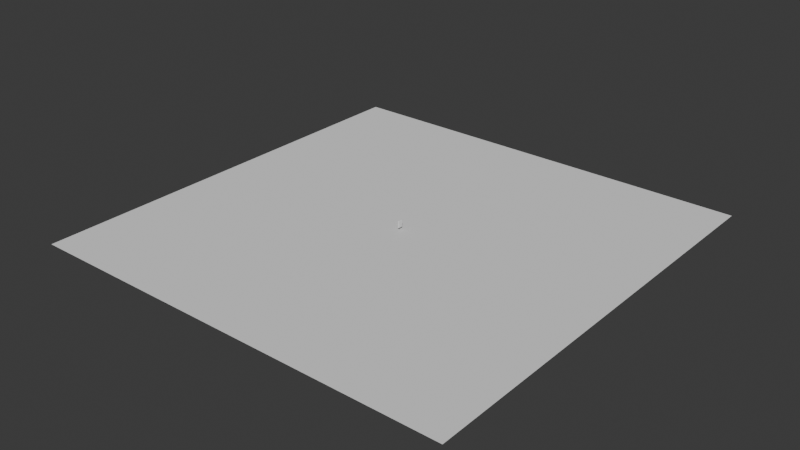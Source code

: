 # Source: Highway.blend  (saved by Blender 4.0.36; exported with 4.5.12 LTS)
import bpy
from mathutils import Matrix  # noqa: F401  (used for matrix-valued properties, if any)

bpy.ops.wm.read_factory_settings(use_empty=True)
scene = bpy.context.scene
scene.name = 'Scene'

# ---- collections
col_collection = bpy.data.collections.new('Collection'); scene.collection.children.link(col_collection)

# ---- world
world_world = bpy.data.worlds.new('World'); scene.world = world_world
world_world.use_nodes = True; world_world.node_tree.nodes.clear()
_N = world_world.node_tree.nodes; _L = world_world.node_tree.links
n0 = _N.new('ShaderNodeOutputWorld'); n0.name = 'World Output'; n0.location = (300, 300)
n1 = _N.new('ShaderNodeBackground'); n1.name = 'Background'; n1.location = (10, 300)
n1.inputs[0].default_value = (0.05088, 0.05088, 0.05088, 1.0)
_L.new(n1.outputs[0], n0.inputs[0])
n0.is_active_output = True
world_world.color = (0.05088, 0.05088, 0.05088)
world_world.use_sun_shadow = False
world_world.sun_shadow_jitter_overblur = 0.0

# ---- meshes
me_cube_001 = bpy.data.meshes.new('Cube.001')
me_cube_001.from_pydata([(-0.5262, -2.507, -4.089), (-0.5262, -2.794, -3.803), (-0.8123, -2.507, -3.803), (-0.5262, -2.794, 3.727), (-0.5262, -2.507, 4.014), (-0.8123, -2.507, 3.727), (-0.5262, 2.443, -4.089), (-0.8123, 2.443, -3.803), (-0.5262, 2.729, -3.803), (-0.5262, 2.443, 4.014), (-0.5262, 2.729, 3.727), (-0.8123, 2.443, 3.727), (0.4643, -2.507, -4.089), (0.7505, -2.507, -3.803), (0.4643, -2.794, -3.803), (0.4643, -2.507, 4.014), (0.4643, -2.794, 3.727), (0.7505, -2.507, 3.727), (0.4643, 2.443, -4.089), (0.4643, 2.729, -3.803), (0.7505, 2.443, -3.803), (0.4643, 2.443, 4.014), (0.7505, 2.443, 3.727), (0.4643, 2.729, 3.727)], [], [(14, 16, 3, 1), (20, 22, 17, 13), (21, 9, 4, 15), (2, 5, 11, 7), (8, 10, 23, 19), (0, 1, 2), (3, 4, 5), (6, 7, 8), (9, 10, 11), (12, 13, 14), (15, 16, 17), (18, 19, 20), (21, 22, 23), (6, 0, 2, 7), (1, 3, 5, 2), (4, 9, 11, 5), (10, 8, 7, 11), (18, 6, 8, 19), (9, 21, 23, 10), (22, 20, 19, 23), (12, 18, 20, 13), (21, 15, 17, 22), (16, 14, 13, 17), (0, 12, 14, 1), (15, 4, 3, 16), (6, 18, 12, 0)])
_uv = me_cube_001.uv_layers.new(name='UVMap')
_uv.uv.foreach_set('vector', [0.4108, 0.7858, 0.5892, 0.7858, 0.5892, 0.9642, 0.4108, 0.9642, 0.4108, 0.5358, 0.5892, 0.5358, 0.5892, 0.7142, 0.4108, 0.7142, 0.6608, 0.5358, 0.8392, 0.5358, 0.8392, 0.7142, 0.6608, 0.7142, 0.4108, 0.03577, 0.5892, 0.03577, 0.5892, 0.2142, 0.4108, 0.2142, 0.4108, 0.2858, 0.5892, 0.2858, 0.5892, 0.4642, 0.4108, 0.4642, 0.1608, 0.7142, 0.1608, 0.75, 0.125, 0.7142, 0.5892, 0.0, 0.625, 0.03577, 0.5892, 0.03577, 0.1608, 0.5358, 0.125, 0.5358, 0.1608, 0.5, 0.625, 0.2142, 0.5892, 0.25, 0.5892, 0.2142, 0.3392, 0.7142, 0.375, 0.7142, 0.3392, 0.75, 0.625, 0.7858, 0.5892, 0.7858, 0.5892, 0.75, 0.3392, 0.5358, 0.3392, 0.5, 0.375, 0.5358, 0.625, 0.4642, 0.5892, 0.5, 0.5892, 0.4642, 0.1608, 0.5358, 0.1608, 0.7142, 0.125, 0.7142, 0.125, 0.5358, 0.4108, 0.0, 0.5892, 0.0, 0.5892, 0.03577, 0.4108, 0.03577, 0.625, 0.03577, 0.625, 0.2142, 0.5892, 0.2142, 0.5892, 0.03577, 0.5892, 0.2858, 0.4108, 0.2858, 0.4108, 0.2142, 0.5892, 0.2142, 0.3392, 0.5358, 0.1608, 0.5358, 0.1608, 0.5, 0.3392, 0.5, 0.625, 0.2858, 0.625, 0.4642, 0.5892, 0.4642, 0.5892, 0.2858, 0.5892, 0.5358, 0.4108, 0.5358, 0.4108, 0.4642, 0.5892, 0.4642, 0.3392, 0.7142, 0.3392, 0.5358, 0.4108, 0.5358, 0.4108, 0.7142, 0.6608, 0.5358, 0.6608, 0.7142, 0.5892, 0.7142, 0.5892, 0.5358, 0.5892, 0.7858, 0.4108, 0.7858, 0.4108, 0.7142, 0.5892, 0.7142, 0.1608, 0.7142, 0.3392, 0.7142, 0.3392, 0.75, 0.1608, 0.75, 0.625, 0.7858, 0.625, 0.9642, 0.5892, 0.9642, 0.5892, 0.7858, 0.1608, 0.5358, 0.3392, 0.5358, 0.3392, 0.7142, 0.1608, 0.7142])
me_cube_001.update()
me_plane = bpy.data.meshes.new('Plane')
me_plane.from_pydata([(-1.0, -1.0, 0.0), (1.0, -1.0, 0.0), (-1.0, 1.0, 0.0), (1.0, 1.0, 0.0)], [], [(0, 1, 3, 2)])
_uv = me_plane.uv_layers.new(name='UVMap')
_uv.uv.foreach_set('vector', [0.0, 0.0, 1.0, 0.0, 1.0, 1.0, 0.0, 1.0])
me_plane.update()

# ---- objects
ob_highway = bpy.data.objects.new('Highway', me_cube_001)
ob_plane = bpy.data.objects.new('Plane', me_plane)

# ---- transforms, parenting, visibility, modifiers, constraints
ob_highway.location = (0.0, 0.0, 6.936)
ob_plane.location = (0.0, 0.0, 0.0)
ob_plane.scale = (250.0, 250.0, 1.0)

# ---- collection membership
col_collection.objects.link(ob_highway)
col_collection.objects.link(ob_plane)

# ---- scene / render settings (as saved in the file)
scene.frame_start = 1; scene.frame_end = 250; scene.frame_set(1)
scene.render.engine = 'BLENDER_EEVEE_NEXT'
scene.cycles.sampling_pattern = 'TABULATED_SOBOL'
bpy.context.view_layer.update()

# ---- added for rendering (the .blend has no active camera and no usable light): camera, sun
cam_auto = bpy.data.cameras.new('AutoCamera')
cam_auto.lens = 50.0
cam_auto.sensor_width = 36.0
cam_auto.clip_end = 11483.1
ob_auto_camera = bpy.data.objects.new('AutoCamera', cam_auto)
scene.collection.objects.link(ob_auto_camera)
ob_auto_camera.location = (654.311, -785.173, 528.924)
ob_auto_camera.rotation_euler = (1.09748, -7.21219e-08, 0.694738)
scene.camera = ob_auto_camera
light_auto_sun = bpy.data.lights.new('AutoSun', 'SUN')
light_auto_sun.energy = 3.0
light_auto_sun.angle = 0.0523599
ob_auto_sun = bpy.data.objects.new('AutoSun', light_auto_sun)
scene.collection.objects.link(ob_auto_sun)
ob_auto_sun.rotation_euler = (0.872665, 0.174533, 0.523599)
bpy.context.view_layer.update()
